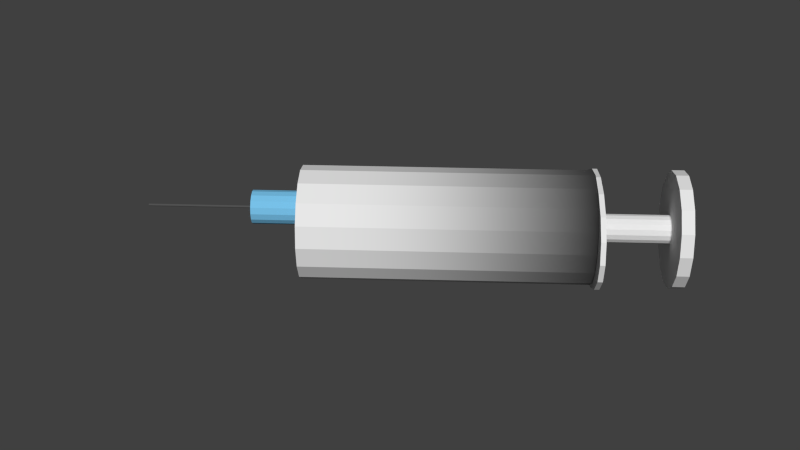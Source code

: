 # Source: Seringa_com_Remedio.blend  (saved by Blender 2.76.0; exported with 4.5.12 LTS)
import bpy
from mathutils import Matrix  # noqa: F401  (used for matrix-valued properties, if any)

bpy.ops.wm.read_factory_settings(use_empty=True)
scene = bpy.context.scene
scene.name = 'Scene'

# ---- collections
col_collection_1 = bpy.data.collections.new('Collection 1'); scene.collection.children.link(col_collection_1)

# ---- materials (node trees are filled in below, after node groups)
mat_material_008 = bpy.data.materials.new('Material.008')
mat_material_008.alpha_threshold = 0.0
mat_material_008.use_transparent_shadow = False
mat_material_008.roughness = 0.5
mat_material_009 = bpy.data.materials.new('Material.009')
mat_material_009.alpha_threshold = 0.0
mat_material_009.use_transparent_shadow = False
mat_material_009.roughness = 0.5
mat_agulha = bpy.data.materials.new('Agulha')
mat_agulha.alpha_threshold = 0.0
mat_agulha.use_transparent_shadow = False
mat_agulha.diffuse_color = (0.0, 0.0, 0.0, 1.0)
mat_agulha.roughness = 0.5
mat_material_013 = bpy.data.materials.new('Material.013')
mat_material_013.alpha_threshold = 0.0
mat_material_013.use_transparent_shadow = False
mat_material_013.diffuse_color = (0.08714, 0.08714, 0.08714, 1.0)
mat_material_013.roughness = 0.5
mat_material_013.specular_intensity = 1.0
mat_azul_da_seringa = bpy.data.materials.new('Azul da Seringa')
mat_azul_da_seringa.alpha_threshold = 0.0
mat_azul_da_seringa.use_transparent_shadow = False
mat_azul_da_seringa.diffuse_color = (0.1843, 0.5271, 0.8, 1.0)
mat_azul_da_seringa.roughness = 0.5
mat_seringa = bpy.data.materials.new('Seringa')
mat_seringa.alpha_threshold = 0.0
mat_seringa.use_transparent_shadow = False
mat_seringa.roughness = 0.5
mat_seringa.specular_intensity = 1.0
mat_remedio = bpy.data.materials.new('remedio')
mat_remedio.alpha_threshold = 0.0
mat_remedio.use_transparent_shadow = False
mat_remedio.diffuse_color = (0.7003, 0.0, 0.8, 1.0)
mat_remedio.roughness = 0.5

# ---- material node trees

# ---- world
world_world = bpy.data.worlds.new('World'); scene.world = world_world
world_world.color = (0.05088, 0.05088, 0.05088)
world_world.use_sun_shadow = False
world_world.sun_shadow_jitter_overblur = 0.0
world_world.cycles.sampling_method = 'MANUAL'
world_world.cycles.sample_map_resolution = 256

# ---- meshes
me_cylinder_002 = bpy.data.meshes.new('Cylinder.002')
me_cylinder_002.from_pydata([(0.5611, 0.02318, 3.487), (0.5825, -0.00887, 3.487), (0.5611, -0.02318, 3.487), (0.5447, -0.01639, 3.487), (0.5397, -0.00887, 3.487), (0.57, 0.02141, 5.385), (0.5611, 0.02318, 5.385), (0.5775, 0.01639, 5.385), (0.5825, 0.008869, 5.385), (0.5843, -5.134e-07, 5.385), (0.5825, -0.00887, 5.385), (0.5775, -0.01639, 5.385), (0.57, -0.02141, 5.385), (0.5611, -0.02318, 5.385), (0.5522, -0.02141, 5.385), (0.5447, -0.01639, 5.385), (0.5397, -0.00887, 5.385), (0.5379, -5.124e-07, 5.385), (0.5397, 0.008869, 5.385), (0.5447, 0.01639, 5.385), (0.5522, 0.02141, 5.385), (0.57, 0.02141, 3.487), (0.5825, 0.00887, 3.487), (0.5522, -0.02141, 3.487), (0.5447, 0.01639, 3.487), (0.5522, 0.02141, 3.487), (0.5775, 0.01639, 3.487), (0.5843, -3.271e-07, 3.487), (0.5775, -0.01639, 3.487), (0.57, -0.02141, 3.487), (0.5379, -3.26e-07, 3.487), (0.5397, 0.00887, 3.487), (0.6781, 0.2825, 2.522), (0.7773, 0.2162, 2.522), (0.8436, 0.117, 2.522), (0.8669, -2.49e-07, 2.522), (0.8436, -0.117, 2.522), (0.6781, -0.2825, 2.522), (0.4441, -0.2825, 2.522), (0.2786, -0.117, 2.522), (0.2553, -2.35e-07, 2.522), (0.2786, 0.117, 2.522), (0.4441, 0.2825, 2.522), (0.5611, 0.3058, 3.487), (0.5611, -0.3058, 3.487), (0.3449, -0.2162, 3.487), (0.2786, -0.117, 3.487), (0.2553, -3.297e-07, 3.487), (0.4441, 0.2825, 3.487), (0.5611, 0.3058, 2.522), (0.7773, -0.2162, 2.522), (0.5611, -0.3058, 2.522), (0.3449, -0.2162, 2.522), (0.3449, 0.2162, 2.522), (0.6781, 0.2825, 3.487), (0.7773, 0.2162, 3.487), (0.8436, 0.117, 3.487), (0.8669, -3.437e-07, 3.487), (0.8436, -0.117, 3.487), (0.7773, -0.2162, 3.487), (0.6781, -0.2825, 3.487), (0.4441, -0.2825, 3.487), (0.2786, 0.117, 3.487), (0.3449, 0.2162, 3.487), (0.0, 1.0, -2.522), (0.0, 1.0, 2.522), (0.3827, 0.9239, -2.522), (0.3827, 0.9239, 2.522), (0.7071, 0.7071, -2.522), (0.9239, 0.3827, -2.522), (1.0, -4.371e-08, -2.522), (1.0, -4.371e-08, 2.522), (0.9239, -0.3827, -2.522), (0.9239, -0.3827, 2.522), (0.7071, -0.7071, -2.522), (0.7071, -0.7071, 2.522), (0.3827, -0.9239, -2.522), (1.51e-07, -1.0, -2.522), (-0.3827, -0.9239, -2.522), (-0.3827, -0.9239, 2.522), (-0.7071, -0.7071, -2.522), (-0.9239, -0.3827, -2.522), (-1.0, 1.192e-08, -2.522), (-0.9239, 0.3827, -2.522), (-0.9239, 0.3827, 2.522), (-0.7071, 0.7071, -2.522), (-0.7071, 0.7071, 2.522), (-0.3827, 0.9239, -2.522), (0.1769, 0.1769, -2.522), (0.1769, -0.1769, -2.522), (9.202e-08, -0.2502, -2.522), (-0.09576, -0.2312, -2.522), (-0.2312, -0.09576, -2.522), (-0.2312, 0.09576, -2.522), (-0.09576, 0.2312, -2.522), (0.6781, 0.2825, 2.522), (0.7773, 0.2162, 2.522), (0.8436, 0.117, 2.522), (0.8669, -5.608e-09, 2.522), (0.8436, -0.117, 2.522), (0.6781, -0.2825, 2.522), (0.4441, -0.2825, 2.522), (0.2786, -0.117, 2.522), (0.2553, 1.14e-08, 2.522), (0.2786, 0.117, 2.522), (0.4441, 0.2825, 2.522), (0.5611, 0.3058, 3.487), (0.5611, -0.3058, 3.487), (0.3449, -0.2162, 3.487), (0.2786, -0.117, 3.487), (0.2553, 1.14e-08, 3.487), (0.4441, 0.2825, 3.487), (-1.309e-08, 0.9678, -2.522), (0.5172, 0.8942, -2.522), (0.9556, 0.6844, -2.522), (1.249, 0.3704, -2.522), (1.351, -4.512e-08, -2.522), (1.249, -0.3704, -2.522), (0.9556, -0.6844, -2.522), (0.5172, -0.8942, -2.522), (1.91e-07, -0.9678, -2.522), (-0.5172, -0.8942, -2.522), (-0.9556, -0.6844, -2.522), (-1.249, -0.3704, -2.522), (-1.351, 8.728e-09, -2.522), (-1.249, 0.3704, -2.522), (-0.9556, 0.6844, -2.522), (-0.5172, 0.8942, -2.522), (0.5172, 0.8942, -2.61), (0.9556, 0.6844, -2.61), (1.249, 0.3704, -2.61), (1.351, -4.512e-08, -2.61), (0.9556, -0.6844, -2.61), (0.5172, -0.8942, -2.61), (1.91e-07, -0.9678, -2.61), (-0.5172, -0.8942, -2.61), (-0.9556, -0.6844, -2.61), (-0.5172, 0.8942, -2.61), (0.5611, 0.02318, 3.487), (0.5825, -0.00887, 3.487), (0.5611, -0.02318, 3.487), (0.5447, -0.01639, 3.487), (0.5397, -0.00887, 3.487), (0.7071, 0.7071, 2.522), (0.9239, 0.3827, 2.522), (0.3827, -0.9239, 2.522), (1.51e-07, -1.0, 2.522), (-0.7071, -0.7071, 2.522), (-0.9239, -0.3827, 2.522), (-1.0, 1.192e-08, 2.522), (-0.3827, 0.9239, 2.522), (0.5611, 0.3058, 2.522), (0.7773, -0.2162, 2.522), (0.5611, -0.3058, 2.522), (0.3449, -0.2162, 2.522), (0.3449, 0.2162, 2.522), (0.6781, 0.2825, 3.487), (0.7773, 0.2162, 3.487), (0.8436, 0.117, 3.487), (0.8669, -5.608e-09, 3.487), (0.8436, -0.117, 3.487), (0.7773, -0.2162, 3.487), (0.6781, -0.2825, 3.487), (0.4441, -0.2825, 3.487), (0.2786, 0.117, 3.487), (0.3449, 0.2162, 3.487), (0.57, 0.02141, 3.487), (0.5825, 0.00887, 3.487), (0.5522, -0.02141, 3.487), (0.5447, 0.01639, 3.487), (0.5522, 0.02141, 3.487), (0.5775, 0.01639, 3.487), (0.5843, 1.236e-08, 3.487), (0.5775, -0.01639, 3.487), (0.57, -0.02141, 3.487), (0.5379, 1.365e-08, 3.487), (0.5397, 0.00887, 3.487), (5.424e-08, 0.2502, -2.522), (0.09576, 0.2312, -2.522), (0.2312, 0.09576, -2.522), (0.2502, -2.559e-09, -2.522), (0.2312, -0.09576, -2.522), (0.09576, -0.2312, -2.522), (-0.1769, -0.1769, -2.522), (-0.2502, 1.136e-08, -2.522), (-0.1769, 0.1769, -2.522), (-1.309e-08, 0.9678, -2.61), (1.249, -0.3704, -2.61), (-1.249, -0.3704, -2.61), (-1.351, 8.728e-09, -2.61), (-1.249, 0.3704, -2.61), (-0.9556, 0.6844, -2.61)], [], [(5, 6, 20, 19, 18, 17, 16, 15, 14, 13, 12, 11, 10, 9, 8, 7), (4, 3, 15, 16), (23, 2, 13, 14), (1, 27, 9, 10), (21, 0, 6, 5), (31, 30, 17, 18), (24, 31, 18, 19), (3, 23, 14, 15), (28, 1, 10, 11), (26, 21, 5, 7), (25, 24, 19, 20), (29, 28, 11, 12), (22, 26, 7, 8), (27, 22, 8, 9), (0, 25, 20, 6), (30, 4, 16, 17), (2, 29, 12, 13), (40, 39, 46, 47), (41, 40, 47, 62), (38, 51, 44, 61), (36, 35, 57, 58), (32, 49, 43, 54), (33, 32, 54, 55), (53, 41, 62, 63), (52, 38, 61, 45), (50, 36, 58, 59), (37, 50, 59, 60), (34, 33, 55, 56), (42, 53, 63, 48), (39, 52, 45, 46), (51, 37, 60, 44), (35, 34, 56, 57), (49, 42, 48, 43), (64, 65, 67, 66), (70, 71, 73, 72), (72, 73, 75, 74), (83, 84, 86, 85), (77, 78, 91, 90), (73, 71, 98, 99), (80, 78, 121, 122), (68, 66, 113, 114), (66, 64, 112, 113), (85, 83, 125, 126), (74, 72, 117, 118), (83, 82, 124, 125), (72, 70, 116, 117), (78, 77, 120, 121), (77, 76, 119, 120), (82, 81, 123, 124), (70, 69, 115, 116), (64, 87, 127, 112), (69, 68, 114, 115), (87, 85, 126, 127), (76, 74, 118, 119), (81, 80, 122, 123), (121, 120, 134, 135), (122, 121, 135, 136), (114, 113, 128, 129), (115, 114, 129, 130), (119, 118, 132, 133), (120, 119, 133, 134), (116, 115, 130, 131), (109, 108, 141, 142), (66, 67, 143, 68), (68, 143, 144, 69), (69, 144, 71, 70), (74, 75, 145, 76), (76, 145, 146, 77), (77, 146, 79, 78), (78, 79, 147, 80), (80, 147, 148, 81), (81, 148, 149, 82), (82, 149, 84, 83), (148, 147, 154, 102), (87, 150, 65, 64), (85, 86, 150, 87), (78, 80, 183, 91), (66, 68, 88, 178), (64, 66, 178, 177), (83, 85, 185, 93), (72, 74, 89, 181), (82, 83, 93, 184), (70, 72, 181, 180), (76, 77, 90, 182), (81, 82, 184, 92), (69, 70, 180, 179), (87, 64, 177, 94), (68, 69, 179, 88), (85, 87, 94, 185), (74, 76, 182, 89), (80, 81, 92, 183), (144, 143, 96, 97), (150, 86, 155, 105), (145, 75, 152, 100), (75, 73, 99, 152), (147, 79, 101, 154), (143, 67, 95, 96), (67, 65, 151, 95), (86, 84, 104, 155), (84, 149, 103, 104), (79, 146, 153, 101), (65, 150, 105, 151), (146, 145, 100, 153), (149, 148, 102, 103), (71, 144, 97, 98), (160, 159, 172, 139), (125, 124, 189, 190), (117, 116, 131, 187), (113, 112, 186, 128), (126, 125, 190, 191), (118, 117, 187, 132), (127, 126, 191, 137), (123, 122, 136, 188), (112, 127, 137, 186), (124, 123, 188, 189), (156, 106, 138, 166), (164, 110, 175, 176), (163, 107, 140, 168), (108, 163, 168, 141), (161, 160, 139, 173), (157, 156, 166, 171), (165, 164, 176, 169), (111, 165, 169, 170), (162, 161, 173, 174), (158, 157, 171, 167), (106, 111, 170, 138), (110, 109, 142, 175), (107, 162, 174, 140), (159, 158, 167, 172)])
me_cylinder_002.polygons.foreach_set('use_smooth', [True] * 129)
me_cylinder_002.polygons.foreach_set('material_index', [3, 3, 3, 3, 3, 3, 3, 3, 3, 3, 3, 3, 3, 3, 3, 3, 3, 4, 4, 4, 4, 4, 4, 4, 4, 4, 4, 4, 4, 4, 4, 4, 4, 5, 5, 5, 5, 5, 5, 5, 5, 5, 5, 5, 5, 5, 5, 5, 5, 5, 5, 5, 5, 5, 5, 5, 5, 5, 5, 5, 5, 5, 4, 5, 5, 5, 5, 5, 5, 5, 5, 5, 5, 5, 5, 5, 5, 5, 5, 5, 5, 5, 5, 5, 5, 5, 5, 5, 5, 5, 5, 5, 5, 5, 5, 5, 5, 5, 5, 5, 5, 5, 5, 5, 5, 4, 5, 5, 5, 5, 5, 5, 5, 5, 5, 4, 4, 4, 4, 4, 4, 4, 4, 4, 4, 4, 4, 4, 4])
_k = set([(0, 6), (1, 10), (2, 13), (3, 15), (4, 16), (5, 6), (5, 7), (5, 21), (6, 20), (7, 8), (7, 26), (8, 9), (8, 22), (9, 10), (9, 27), (10, 11), (11, 12), (11, 28), (12, 13), (12, 29), (13, 14), (14, 15), (14, 23), (15, 16), (16, 17), (17, 18), (17, 30), (18, 19), (18, 31), (19, 20), (19, 24), (20, 25), (32, 54), (33, 55), (34, 56), (35, 57), (36, 58), (37, 60), (38, 61), (39, 46), (40, 47), (41, 62), (42, 48), (43, 49), (44, 51), (45, 52), (50, 59), (53, 63), (64, 65), (65, 67), (65, 150), (66, 67), (66, 113), (67, 143), (68, 143), (69, 144), (70, 71), (71, 73), (71, 144), (72, 73), (73, 75), (74, 75), (75, 145), (76, 119), (76, 145), (77, 146), (78, 79), (78, 121), (79, 146), (79, 147), (80, 147), (81, 148), (82, 149), (83, 84), (84, 86), (84, 149), (85, 86), (86, 150), (87, 127), (87, 150), (112, 113), (112, 127), (112, 186), (113, 114), (113, 128), (114, 115), (114, 129), (115, 116), (115, 130), (116, 117), (116, 131), (117, 118), (117, 187), (118, 119), (118, 132), (119, 120), (119, 133), (120, 121), (120, 134), (121, 122), (121, 135), (122, 123), (122, 136), (123, 124), (123, 188), (124, 125), (124, 189), (125, 126), (125, 190), (126, 127), (126, 191), (127, 137), (143, 144), (145, 146), (147, 148), (148, 149)])
me_cylinder_002.attributes.new('sharp_edge', 'BOOLEAN', 'EDGE').data.foreach_set('value', [ (min(e.vertices), max(e.vertices)) in _k for e in me_cylinder_002.edges])
me_cylinder_002.materials.append(mat_material_008)
me_cylinder_002.materials.append(mat_material_009)
me_cylinder_002.materials.append(mat_agulha)
me_cylinder_002.materials.append(mat_material_013)
me_cylinder_002.materials.append(mat_azul_da_seringa)
me_cylinder_002.materials.append(mat_seringa)
me_cylinder_002.use_remesh_preserve_volume = False
me_cylinder_002.use_remesh_preserve_attributes = False
me_cylinder_002.use_mirror_vertex_groups = False
me_cylinder_002.update()
me_cylinder_002.normals_split_custom_set([tuple(v) for v in zip(*[iter([-1.133e-05, 0.0, 1.0, -1.133e-05, 0.0, 1.0, -1.133e-05, 0.0, 1.0, -1.133e-05, 0.0, 1.0, -1.133e-05, 0.0, 1.0, -1.133e-05, 0.0, 1.0, -1.133e-05, 0.0, 1.0, -1.133e-05, 0.0, 1.0, -1.133e-05, 0.0, 1.0, -1.133e-05, 0.0, 1.0, -1.133e-05, 0.0, 1.0, -1.133e-05, 0.0, 1.0, -1.133e-05, 0.0, 1.0, -1.133e-05, 0.0, 1.0, -1.133e-05, 0.0, 1.0, -1.133e-05, 0.0, 1.0, -0.8315, -0.5556, -8.011e-08, -0.8315, -0.5556, -8.011e-08, -0.8315, -0.5556, -8.011e-08, -0.8315, -0.5556, -8.011e-08, -0.1951, -0.9808, -1.026e-07, -0.1951, -0.9808, -1.026e-07, -0.1951, -0.9808, -1.026e-07, -0.1951, -0.9808, -1.026e-07, 0.9808, -0.1951, 1.166e-08, 0.9808, -0.1951, 1.166e-08, 0.9808, -0.1951, 1.166e-08, 0.9808, -0.1951, 1.166e-08, 0.1951, 0.9808, 1.017e-07, 0.1951, 0.9808, 1.017e-07, 0.1951, 0.9808, 1.017e-07, 0.1951, 0.9808, 1.017e-07, -0.9808, 0.1951, -1.166e-08, -0.9808, 0.1951, -1.166e-08, -0.9808, 0.1951, -1.166e-08, -0.9808, 0.1951, -1.166e-08, -0.8315, 0.5556, 2.882e-08, -0.8315, 0.5556, 2.882e-08, -0.8315, 0.5556, 2.882e-08, -0.8315, 0.5556, 2.882e-08, -0.5556, -0.8315, -9.919e-08, -0.5556, -0.8315, -9.919e-08, -0.5556, -0.8315, -9.919e-08, -0.5556, -0.8315, -9.919e-08, 0.8315, -0.5556, -2.84e-08, 0.8315, -0.5556, -2.84e-08, 0.8315, -0.5556, -2.84e-08, 0.8315, -0.5556, -2.84e-08, 0.5556, 0.8315, 1e-07, 0.5556, 0.8315, 1e-07, 0.5556, 0.8315, 1e-07, 0.5556, 0.8315, 1e-07, -0.5556, 0.8315, 6.443e-08, -0.5556, 0.8315, 6.443e-08, -0.5556, 0.8315, 6.443e-08, -0.5556, 0.8315, 6.443e-08, 0.5556, -0.8315, -6.358e-08, 0.5556, -0.8315, -6.358e-08, 0.5556, -0.8315, -6.358e-08, 0.5556, -0.8315, -6.358e-08, 0.8315, 0.5556, 8.011e-08, 0.8315, 0.5556, 8.011e-08, 0.8315, 0.5556, 8.011e-08, 0.8315, 0.5556, 8.011e-08, 0.9808, 0.1951, 4.991e-08, 0.9808, 0.1951, 4.991e-08, 0.9808, 0.1951, 4.991e-08, 0.9808, 0.1951, 4.991e-08, -0.1951, 0.9808, 9.071e-08, -0.1951, 0.9808, 9.071e-08, -0.1951, 0.9808, 9.071e-08, -0.1951, 0.9808, 9.071e-08, -0.9808, -0.1951, -4.991e-08, -0.9808, -0.1951, -4.991e-08, -0.9808, -0.1951, -4.991e-08, -0.9808, -0.1951, -4.991e-08, 0.1951, -0.9808, -8.986e-08, 0.1951, -0.9808, -8.986e-08, 0.1951, -0.9808, -8.986e-08, 0.1951, -0.9808, -8.986e-08, -0.9808, -0.1951, -1.922e-08, -0.9808, -0.1951, -1.922e-08, -0.9808, -0.1951, -1.922e-08, -0.9808, -0.1951, -1.922e-08, -0.9808, 0.1951, 1.821e-08, -0.9808, 0.1951, 1.821e-08, -0.9808, 0.1951, 1.821e-08, -0.9808, 0.1951, 1.821e-08, -0.1951, -0.9808, -9.711e-08, -0.1951, -0.9808, -9.711e-08, -0.1951, -0.9808, -9.711e-08, -0.1951, -0.9808, -9.711e-08, 0.9808, -0.1951, -2.023e-08, 0.9808, -0.1951, -2.023e-08, 0.9808, -0.1951, -2.023e-08, 0.9808, -0.1951, -2.023e-08, 0.1951, 0.9808, 9.711e-08, 0.1951, 0.9808, 9.711e-08, 0.1951, 0.9808, 9.711e-08, 0.1951, 0.9808, 9.711e-08, 0.5556, 0.8315, 8.092e-08, 0.5556, 0.8315, 8.092e-08, 0.5556, 0.8315, 8.092e-08, 0.5556, 0.8315, 8.092e-08, -0.8315, 0.5556, 4.855e-08, -0.8315, 0.5556, 4.855e-08, -0.8315, 0.5556, 4.855e-08, -0.8315, 0.5556, 4.855e-08, -0.5556, -0.8315, -8.092e-08, -0.5556, -0.8315, -8.092e-08, -0.5556, -0.8315, -8.092e-08, -0.5556, -0.8315, -8.092e-08, 0.8315, -0.5556, -6.474e-08, 0.8315, -0.5556, -6.474e-08, 0.8315, -0.5556, -6.474e-08, 0.8315, -0.5556, -6.474e-08, 0.5556, -0.8315, -8.092e-08, 0.5556, -0.8315, -8.092e-08, 0.5556, -0.8315, -8.092e-08, 0.5556, -0.8315, -8.092e-08, 0.8315, 0.5556, 4.855e-08, 0.8315, 0.5556, 4.855e-08, 0.8315, 0.5556, 4.855e-08, 0.8315, 0.5556, 4.855e-08, -0.5556, 0.8315, 6.474e-08, -0.5556, 0.8315, 6.474e-08, -0.5556, 0.8315, 6.474e-08, -0.5556, 0.8315, 6.474e-08, -0.8315, -0.5556, -5.665e-08, -0.8315, -0.5556, -5.665e-08, -0.8315, -0.5556, -5.665e-08, -0.8315, -0.5556, -5.665e-08, 0.1951, -0.9808, -6.474e-08, 0.1951, -0.9808, -6.474e-08, 0.1951, -0.9808, -6.474e-08, 0.1951, -0.9808, -6.474e-08, 0.9808, 0.1951, 1.922e-08, 0.9808, 0.1951, 1.922e-08, 0.9808, 0.1951, 1.922e-08, 0.9808, 0.1951, 1.922e-08, -0.1951, 0.9808, 9.711e-08, -0.1951, 0.9808, 9.711e-08, -0.1951, 0.9808, 9.711e-08, -0.1951, 0.9808, 9.711e-08, 0.1951, 0.9808, 0.0, 0.1951, 0.9808, 0.0, 0.1951, 0.9808, 0.0, 0.1951, 0.9808, 0.0, 0.9808, -0.1951, 0.0, 0.9808, -0.1951, 0.0, 0.9808, -0.1951, 0.0, 0.9808, -0.1951, 0.0, 0.8315, -0.5556, 0.0, 0.8315, -0.5556, 0.0, 0.8315, -0.5556, 0.0, 0.8315, -0.5556, 0.0, -0.8315, 0.5556, 0.0, -0.8315, 0.5556, 0.0, -0.8315, 0.5556, 0.0, -0.8315, 0.5556, 0.0, 9.346e-08, 0.0, -1.0, 2.077e-07, 0.0, -1.0, 2.077e-07, 0.0, -1.0, 9.346e-08, 0.0, -1.0, -6.082e-07, 0.0, 1.0, 4.481e-07, 0.0, 1.0, 4.481e-07, 0.0, 1.0, -8.087e-07, 0.0, 1.0, -1.446e-06, 0.0, -1.0, -1.932e-06, 0.0, -1.0, -1.932e-06, 0.0, -1.0, -2.479e-07, 0.0, -1.0, 0.0, 0.0, -1.0, 0.0, 0.0, -1.0, 0.0, 0.0, -1.0, 0.0, 0.0, -1.0, -1.677e-06, 0.0, 1.0, -8.387e-07, 0.0, 1.0, -8.387e-07, 0.0, 1.0, -1.677e-06, 0.0, 1.0, -1.273e-06, 0.0, -1.0, 4.259e-07, 0.0, -1.0, 2.013e-07, 0.0, -1.0, 3.492e-07, 0.0, -1.0, 0.0, 0.0, -1.0, 1.778e-07, 0.0, -1.0, 3.321e-07, 0.0, -1.0, 0.0, 0.0, -1.0, 4.259e-07, 0.0, -1.0, 0.0, 0.0, -1.0, 0.0, 0.0, -1.0, 2.013e-07, 0.0, -1.0, 1.778e-07, 0.0, -1.0, 0.0, 0.0, -1.0, 0.0, 0.0, -1.0, 3.321e-07, 0.0, -1.0, -1.677e-06, 0.0, 1.0, -8.387e-07, 0.0, 1.0, -8.387e-07, 0.0, 1.0, -1.677e-06, 0.0, 1.0, -8.387e-07, 0.0, 1.0, 0.0, 0.0, 1.0, 0.0, 0.0, 1.0, -8.387e-07, 0.0, 1.0, 0.0, 0.0, -1.0, 0.0, 0.0, -1.0, 0.0, 0.0, -1.0, 0.0, 0.0, -1.0, 0.0, 0.0, -1.0, -1.778e-07, 0.0, -1.0, -3.321e-07, 0.0, -1.0, 0.0, 0.0, -1.0, -8.387e-07, 0.0, 1.0, 0.0, 0.0, 1.0, 0.0, 0.0, 1.0, -8.387e-07, 0.0, 1.0, -1.778e-07, 0.0, -1.0, 0.0, 0.0, -1.0, 0.0, 0.0, -1.0, -3.321e-07, 0.0, -1.0, -1.932e-06, 0.0, -1.0, -1.273e-06, 0.0, -1.0, 3.492e-07, 0.0, -1.0, -1.932e-06, 0.0, -1.0, 0.0, 0.0, -1.0, 0.0, 0.0, -1.0, 0.0, 0.0, -1.0, 0.0, 0.0, -1.0, 0.0, 0.0, -1.0, -1.446e-06, 0.0, -1.0, -2.479e-07, 0.0, -1.0, 0.0, 0.0, -1.0, 0.141, 0.99, 0.0, 0.141, 0.99, 0.0, 0.141, 0.99, 0.0, 0.141, 0.99, 0.0, 0.4316, 0.902, 0.0, 0.4316, 0.902, 0.0, 0.4316, 0.902, 0.0, 0.4316, 0.902, 0.0, -0.4316, -0.902, 0.0, -0.4316, -0.902, 0.0, -0.4316, -0.902, 0.0, -0.4316, -0.902, 0.0, -0.7312, -0.6822, 0.0, -0.7312, -0.6822, 0.0, -0.7312, -0.6822, 0.0, -0.7312, -0.6822, 0.0, -0.4316, 0.902, 0.0, -0.4316, 0.902, 0.0, -0.4316, 0.902, 0.0, -0.4316, 0.902, 0.0, -0.141, 0.99, 0.0, -0.141, 0.99, 0.0, -0.141, 0.99, 0.0, -0.141, 0.99, 0.0, -0.9635, -0.2676, 0.0, -0.9635, -0.2676, 0.0, -0.9635, -0.2676, 0.0, -0.9635, -0.2676, 0.0, 3.769e-06, 9.685e-07, 1.0, 9.947e-07, 1.79e-06, 1.0, 9.947e-07, 1.79e-06, 1.0, 3.769e-06, 9.685e-07, 1.0, 0.5556, 0.8315, 0.0, 0.5556, 0.8315, 0.0, 0.5556, 0.8315, 0.0, 0.5556, 0.8315, 0.0, 0.8315, 0.5556, 0.0, 0.8315, 0.5556, 0.0, 0.8315, 0.5556, 0.0, 0.8315, 0.5556, 0.0, 0.9808, 0.1951, 0.0, 0.9808, 0.1951, 0.0, 0.9808, 0.1951, 0.0, 0.9808, 0.1951, 0.0, 0.5556, -0.8315, 0.0, 0.5556, -0.8315, 0.0, 0.5556, -0.8315, 0.0, 0.5556, -0.8315, 0.0, 0.1951, -0.9808, 0.0, 0.1951, -0.9808, 0.0, 0.1951, -0.9808, 0.0, 0.1951, -0.9808, 0.0, -0.1951, -0.9808, 0.0, -0.1951, -0.9808, 0.0, -0.1951, -0.9808, 0.0, -0.1951, -0.9808, 0.0, -0.5556, -0.8315, 0.0, -0.5556, -0.8315, 0.0, -0.5556, -0.8315, 0.0, -0.5556, -0.8315, 0.0, -0.8315, -0.5556, 0.0, -0.8315, -0.5556, 0.0, -0.8315, -0.5556, 0.0, -0.8315, -0.5556, 0.0, -0.9808, -0.1951, 0.0, -0.9808, -0.1951, 0.0, -0.9808, -0.1951, 0.0, -0.9808, -0.1951, 0.0, -0.9808, 0.1951, 0.0, -0.9808, 0.1951, 0.0, -0.9808, 0.1951, 0.0, -0.9808, 0.1951, 0.0, -1.425e-07, 0.0, 1.0, -8.386e-08, 0.0, 1.0, -1.127e-08, 0.0, 1.0, -1.549e-07, 0.0, 1.0, -0.1951, 0.9808, 0.0, -0.1951, 0.9808, 0.0, -0.1951, 0.9808, 0.0, -0.1951, 0.9808, 0.0, -0.5556, 0.8315, 0.0, -0.5556, 0.8315, 0.0, -0.5556, 0.8315, 0.0, -0.5556, 0.8315, 0.0, 2.077e-07, 0.0, -1.0, 3.102e-14, 0.0, -1.0, 8.042e-15, 0.0, -1.0, 2.077e-07, 0.0, -1.0, 2.077e-07, 0.0, -1.0, 1.246e-07, 0.0, -1.0, 1.246e-07, 0.0, -1.0, 2.077e-07, 0.0, -1.0, 8.308e-08, 0.0, -1.0, 2.077e-07, 0.0, -1.0, 2.077e-07, 0.0, -1.0, 8.308e-08, 0.0, -1.0, -4.154e-08, 0.0, -1.0, -4.154e-08, 0.0, -1.0, -4.154e-08, 0.0, -1.0, -4.154e-08, 0.0, -1.0, -5.17e-15, 0.0, -1.0, -1.246e-07, 0.0, -1.0, -1.246e-07, 0.0, -1.0, 0.0, 0.0, -1.0, 0.0, 0.0, -1.0, -4.154e-08, 0.0, -1.0, -4.154e-08, 0.0, -1.0, 0.0, 0.0, -1.0, 4.154e-08, 0.0, -1.0, -5.17e-15, 0.0, -1.0, 0.0, 0.0, -1.0, 4.154e-08, 0.0, -1.0, -1.142e-07, 0.0, -1.0, 9.346e-08, 0.0, -1.0, 9.346e-08, 0.0, -1.0, -1.142e-07, 0.0, -1.0, -1.662e-07, 0.0, -1.0, 0.0, 0.0, -1.0, 0.0, 0.0, -1.0, -1.662e-07, 0.0, -1.0, 1.246e-07, 0.0, -1.0, 4.154e-08, 0.0, -1.0, 4.154e-08, 0.0, -1.0, 1.246e-07, 0.0, -1.0, -4.154e-08, 0.0, -1.0, 8.308e-08, 0.0, -1.0, 8.308e-08, 0.0, -1.0, -4.154e-08, 0.0, -1.0, 1.246e-07, 0.0, -1.0, 1.246e-07, 0.0, -1.0, 1.246e-07, 0.0, -1.0, 1.246e-07, 0.0, -1.0, -4.154e-08, 0.0, -1.0, -4.154e-08, 0.0, -1.0, -4.154e-08, 0.0, -1.0, -4.154e-08, 0.0, -1.0, -1.246e-07, 0.0, -1.0, -1.142e-07, 0.0, -1.0, -1.142e-07, 0.0, -1.0, -1.246e-07, 0.0, -1.0, 3.102e-14, 0.0, -1.0, -1.662e-07, 0.0, -1.0, -1.662e-07, 0.0, -1.0, 8.042e-15, 0.0, -1.0, -5.778e-07, 0.0, 1.0, -1.106e-06, 0.0, 1.0, -1.096e-06, 0.0, 1.0, 1.072e-06, 0.0, 1.0, -6.41e-08, 0.0, 1.0, -1.938e-07, 0.0, 1.0, -1.877e-07, 0.0, 1.0, 5.718e-08, 0.0, 1.0, -3.573e-08, 0.0, 1.0, -7.522e-07, 0.0, 1.0, -6.044e-07, 0.0, 1.0, -5.4e-07, 0.0, 1.0, -7.522e-07, 0.0, 1.0, -6.082e-07, 0.0, 1.0, -8.087e-07, 0.0, 1.0, -6.044e-07, 0.0, 1.0, -8.386e-08, 0.0, 1.0, 2.771e-07, 0.0, 1.0, 4.485e-07, 0.0, 1.0, -1.127e-08, 0.0, 1.0, -1.106e-06, 0.0, 1.0, -9.915e-08, 0.0, 1.0, -7.724e-07, 0.0, 1.0, -1.096e-06, 0.0, 1.0, -9.915e-08, 0.0, 1.0, 1.771e-07, 0.0, 1.0, 1.632e-07, 0.0, 1.0, -7.724e-07, 0.0, 1.0, -1.938e-07, 0.0, 1.0, -3.539e-08, 0.0, 1.0, -6.927e-08, 0.0, 1.0, -1.877e-07, 0.0, 1.0, -3.539e-08, 0.0, 1.0, -5.17e-15, 0.0, 1.0, 0.0, 0.0, 1.0, -6.927e-08, 0.0, 1.0, 2.771e-07, 0.0, 1.0, 5.089e-07, 0.0, 1.0, 2.999e-07, 0.0, 1.0, 4.485e-07, 0.0, 1.0, 1.771e-07, 0.0, 1.0, -6.41e-08, 0.0, 1.0, 5.718e-08, 0.0, 1.0, 1.632e-07, 0.0, 1.0, 5.089e-07, 0.0, 1.0, -3.573e-08, 0.0, 1.0, -5.4e-07, 0.0, 1.0, 2.999e-07, 0.0, 1.0, -5.17e-15, 0.0, 1.0, -1.425e-07, 0.0, 1.0, -1.549e-07, 0.0, 1.0, 0.0, 0.0, 1.0, 4.481e-07, 0.0, 1.0, -5.778e-07, 0.0, 1.0, 1.072e-06, 0.0, 1.0, 4.481e-07, 0.0, 1.0, -3.089e-06, 9.685e-07, 1.0, -3.246e-06, 6.204e-14, 1.0, -3.246e-06, 4.825e-14, 1.0, -3.089e-06, 9.685e-07, 1.0, 0.9635, -0.2676, 0.0, 0.9635, -0.2676, 0.0, 0.9635, -0.2676, 0.0, 0.9635, -0.2676, 0.0, -0.9635, 0.2676, 0.0, -0.9635, 0.2676, 0.0, -0.9635, 0.2676, 0.0, -0.9635, 0.2676, 0.0, -0.141, -0.99, 0.0, -0.141, -0.99, 0.0, -0.141, -0.99, 0.0, -0.141, -0.99, 0.0, 0.7312, -0.6822, 0.0, 0.7312, -0.6822, 0.0, 0.7312, -0.6822, 0.0, 0.7312, -0.6822, 0.0, -0.7312, 0.6822, 0.0, -0.7312, 0.6822, 0.0, -0.7312, 0.6822, 0.0, -0.7312, 0.6822, 0.0, 0.4316, -0.902, 0.0, 0.4316, -0.902, 0.0, 0.4316, -0.902, 0.0, 0.4316, -0.902, 0.0, 0.7312, 0.6822, 0.0, 0.7312, 0.6822, 0.0, 0.7312, 0.6822, 0.0, 0.7312, 0.6822, 0.0, 0.141, -0.99, 0.0, 0.141, -0.99, 0.0, 0.141, -0.99, 0.0, 0.141, -0.99, 0.0, 0.9635, 0.2676, 0.0, 0.9635, 0.2676, 0.0, 0.9635, 0.2676, 0.0, 0.9635, 0.2676, 0.0, -9.554e-07, -2.338e-06, 1.0, -2.618e-06, -2.531e-06, 1.0, -2.618e-06, -2.531e-06, 1.0, -9.554e-07, -2.338e-06, 1.0, 3.351e-06, -9.685e-07, 1.0, 4.345e-06, 0.0, 1.0, 4.345e-06, -1.608e-14, 1.0, 3.351e-06, -9.685e-07, 1.0, 1.322e-06, 2.338e-06, 1.0, 2.408e-06, 2.531e-06, 1.0, 2.408e-06, 2.531e-06, 1.0, 1.322e-06, 2.338e-06, 1.0, 9.947e-07, 1.79e-06, 1.0, 1.322e-06, 2.338e-06, 1.0, 1.322e-06, 2.338e-06, 1.0, 9.947e-07, 1.79e-06, 1.0, -9.947e-07, 1.79e-06, 1.0, -3.089e-06, 9.685e-07, 1.0, -3.089e-06, 9.685e-07, 1.0, -9.947e-07, 1.79e-06, 1.0, -9.947e-07, -1.79e-06, 1.0, -9.554e-07, -2.338e-06, 1.0, -9.554e-07, -2.338e-06, 1.0, -9.947e-07, -1.79e-06, 1.0, 2.304e-06, -1.79e-06, 1.0, 3.351e-06, -9.685e-07, 1.0, 3.351e-06, -9.685e-07, 1.0, 2.304e-06, -1.79e-06, 1.0, -3.534e-07, -2.338e-06, 1.0, 2.304e-06, -1.79e-06, 1.0, 2.304e-06, -1.79e-06, 1.0, -3.534e-07, -2.338e-06, 1.0, 1.086e-06, 2.338e-06, 1.0, -9.947e-07, 1.79e-06, 1.0, -9.947e-07, 1.79e-06, 1.0, 1.086e-06, 2.338e-06, 1.0, -2.932e-06, -9.685e-07, 1.0, -9.947e-07, -1.79e-06, 1.0, -9.947e-07, -1.79e-06, 1.0, -2.932e-06, -9.685e-07, 1.0, -2.618e-06, -2.531e-06, 1.0, -3.534e-07, -2.338e-06, 1.0, -3.534e-07, -2.338e-06, 1.0, -2.618e-06, -2.531e-06, 1.0, 4.345e-06, 0.0, 1.0, 3.769e-06, 9.685e-07, 1.0, 3.769e-06, 9.685e-07, 1.0, 4.345e-06, -1.608e-14, 1.0, 2.408e-06, 2.531e-06, 1.0, 1.086e-06, 2.338e-06, 1.0, 1.086e-06, 2.338e-06, 1.0, 2.408e-06, 2.531e-06, 1.0, -3.246e-06, 6.204e-14, 1.0, -2.932e-06, -9.685e-07, 1.0, -2.932e-06, -9.685e-07, 1.0, -3.246e-06, 4.825e-14, 1.0])] * 3)])
me_cylinder_003 = bpy.data.meshes.new('Cylinder.003')
me_cylinder_003.from_pydata([(3.494e-08, 0.2502, 2.142), (0.09576, 0.2312, 2.142), (0.1769, 0.1769, 2.142), (0.2312, 0.09576, 2.142), (0.2502, -2.117e-07, 2.142), (0.2312, -0.09576, 2.142), (0.1769, -0.1769, 2.142), (0.09576, -0.2312, 2.142), (7.94e-08, -0.2502, 2.142), (-0.09576, -0.2312, 2.142), (-0.1769, -0.1769, 2.142), (-0.2312, -0.09576, 2.142), (-0.2502, -2.002e-07, 2.142), (-0.2312, 0.09576, 2.142), (-0.1769, 0.1769, 2.142), (-0.09576, 0.2312, 2.142), (-2.851e-08, 0.956, 2.142), (0.3658, 0.8832, 2.142), (0.676, 0.676, 2.142), (0.8832, 0.3658, 2.142), (0.956, -2.473e-07, 2.142), (0.8832, -0.3658, 2.142), (0.676, -0.676, 2.142), (0.3658, -0.8832, 2.142), (1.413e-07, -0.956, 2.142), (-0.3658, -0.8832, 2.142), (-0.676, -0.676, 2.142), (-0.8832, -0.3658, 2.142), (-0.956, -2.033e-07, 2.142), (-0.8832, 0.3658, 2.142), (-0.676, 0.676, 2.142), (-0.3658, 0.8832, 2.142), (-3.076e-08, 0.956, 2.444), (0.3658, 0.8832, 2.444), (0.676, 0.676, 2.444), (0.8832, 0.3658, 2.444), (0.956, -2.769e-07, 2.444), (0.8832, -0.3658, 2.444), (0.676, -0.676, 2.444), (0.3658, -0.8832, 2.444), (1.391e-07, -0.956, 2.444), (-0.3658, -0.8832, 2.444), (-0.676, -0.676, 2.444), (-0.8832, -0.3658, 2.444), (-0.956, -2.33e-07, 2.444), (-0.8832, 0.3658, 2.444), (-0.676, 0.676, 2.444), (-0.3658, 0.8832, 2.444), (0.1769, 0.1769, -2.522), (0.1769, -0.1769, -2.522), (1.142e-07, -0.2502, -2.522), (-0.09576, -0.2312, -2.522), (-0.2312, -0.09576, -2.522), (-0.2312, 0.09576, -2.522), (-0.09576, 0.2312, -2.522), (7.285e-08, 0.2502, -2.947), (0.09576, 0.2312, -2.947), (0.1769, 0.1769, -2.947), (0.2312, 0.09576, -2.947), (0.2502, 2.879e-07, -2.947), (0.2312, -0.09576, -2.947), (0.1769, -0.1769, -2.947), (0.09576, -0.2312, -2.947), (1.173e-07, -0.2502, -2.947), (-0.09576, -0.2312, -2.947), (-0.1769, -0.1769, -2.947), (-0.2312, -0.09576, -2.947), (-0.2502, 2.994e-07, -2.947), (-0.2312, 0.09576, -2.947), (-0.1769, 0.1769, -2.947), (-0.09576, 0.2312, -2.947), (2.317e-09, 1.029, -2.947), (0.3936, 0.9503, -2.947), (0.7274, 0.7274, -2.947), (0.9503, 0.3936, -2.947), (1.029, 2.49e-07, -2.947), (0.9503, -0.3936, -2.947), (0.7274, -0.7274, -2.947), (0.3936, -0.9503, -2.947), (1.851e-07, -1.029, -2.947), (-0.3936, -0.9503, -2.947), (-0.7274, -0.7274, -2.947), (-0.9503, -0.3936, -2.947), (-1.029, 2.962e-07, -2.947), (-0.9503, 0.3936, -2.947), (-0.7274, 0.7274, -2.947), (-0.3936, 0.9503, -2.947), (3.94e-09, 1.029, -3.165), (0.3936, 0.9503, -3.165), (0.7274, 0.7274, -3.165), (0.9503, 0.3936, -3.165), (1.029, 2.704e-07, -3.165), (0.9503, -0.3936, -3.165), (0.7274, -0.7274, -3.165), (0.3936, -0.9503, -3.165), (1.867e-07, -1.029, -3.165), (-0.3936, -0.9503, -3.165), (-0.7274, -0.7274, -3.165), (-0.9503, -0.3936, -3.165), (-1.029, 3.176e-07, -3.165), (-0.9503, 0.3936, -3.165), (-0.7274, 0.7274, -3.165), (-0.3936, 0.9503, -3.165), (6.969e-08, 0.2502, -2.522), (0.09576, 0.2312, -2.522), (0.2312, 0.09576, -2.522), (0.2502, 2.463e-07, -2.522), (0.2312, -0.09576, -2.522), (0.09576, -0.2312, -2.522), (-0.1769, -0.1769, -2.522), (-0.2502, 2.578e-07, -2.522), (-0.1769, 0.1769, -2.522), (3.494e-08, 0.2502, 2.142), (0.09576, 0.2312, 2.142), (0.1769, 0.1769, 2.142), (0.2312, 0.09576, 2.142), (0.2502, -2.117e-07, 2.142), (0.2312, -0.09576, 2.142), (0.1769, -0.1769, 2.142), (0.09576, -0.2312, 2.142), (7.94e-08, -0.2502, 2.142), (-0.09576, -0.2312, 2.142), (-0.1769, -0.1769, 2.142), (-0.2312, -0.09576, 2.142), (-0.2502, -2.002e-07, 2.142), (-0.2312, 0.09576, 2.142), (-0.1769, 0.1769, 2.142), (-0.09576, 0.2312, 2.142)], [], [(2, 1, 17, 18), (14, 13, 29, 30), (10, 9, 25, 26), (6, 5, 21, 22), (7, 6, 22, 23), (3, 2, 18, 19), (15, 14, 30, 31), (11, 10, 26, 27), (12, 11, 27, 28), (8, 7, 23, 24), (4, 3, 19, 20), (0, 15, 31, 16), (13, 12, 28, 29), (9, 8, 24, 25), (4, 5, 21, 20), (1, 0, 16, 17), (26, 25, 41, 42), (22, 21, 37, 38), (18, 17, 33, 34), (30, 29, 45, 46), (31, 30, 46, 47), (27, 26, 42, 43), (23, 22, 38, 39), (19, 18, 34, 35), (16, 31, 47, 32), (28, 27, 43, 44), (24, 23, 39, 40), (20, 19, 35, 36), (20, 21, 37, 36), (17, 16, 32, 33), (29, 28, 44, 45), (25, 24, 40, 41), (67, 68, 84, 83), (50, 51, 64, 63), (71, 72, 88, 87), (63, 64, 80, 79), (59, 60, 76, 75), (55, 56, 72, 71), (68, 69, 85, 84), (64, 65, 81, 80), (60, 61, 77, 76), (56, 57, 73, 72), (57, 58, 74, 73), (69, 70, 86, 85), (65, 66, 82, 81), (61, 62, 78, 77), (62, 63, 79, 78), (58, 59, 75, 74), (70, 55, 71, 86), (66, 67, 83, 82), (87, 88, 89, 90, 91, 92, 93, 94, 95, 96, 97, 98, 99, 100, 101, 102), (83, 84, 100, 99), (79, 80, 96, 95), (75, 76, 92, 91), (76, 77, 93, 92), (72, 73, 89, 88), (84, 85, 101, 100), (80, 81, 97, 96), (81, 82, 98, 97), (77, 78, 94, 93), (73, 74, 90, 89), (85, 86, 102, 101), (86, 71, 87, 102), (82, 83, 99, 98), (78, 79, 95, 94), (74, 75, 91, 90), (106, 105, 115, 116), (104, 103, 112, 113), (106, 107, 117, 116), (106, 107, 60, 59), (103, 104, 56, 55), (110, 53, 68, 67), (51, 109, 65, 64), (107, 49, 61, 60), (104, 48, 57, 56), (53, 111, 69, 68), (111, 54, 70, 69), (109, 52, 66, 65), (49, 108, 62, 61), (48, 105, 58, 57), (54, 103, 55, 70), (52, 110, 67, 66), (108, 50, 63, 62), (105, 106, 59, 58), (49, 107, 117, 118), (48, 104, 113, 114), (111, 53, 125, 126), (109, 51, 121, 122), (52, 109, 122, 123), (108, 49, 118, 119), (105, 48, 114, 115), (54, 111, 126, 127), (103, 54, 127, 112), (110, 52, 123, 124), (50, 108, 119, 120), (53, 110, 124, 125), (51, 50, 120, 121)])
me_cylinder_003.polygons.foreach_set('use_smooth', [True] * 97)
me_cylinder_003.polygons.foreach_set('material_index', [2, 2, 2, 2, 2, 2, 2, 2, 2, 2, 2, 2, 2, 2, 2, 2, 2, 2, 2, 2, 2, 2, 2, 2, 2, 2, 2, 2, 2, 2, 2, 2, 1, 1, 1, 1, 1, 1, 1, 1, 1, 1, 1, 1, 1, 1, 1, 1, 1, 1, 1, 1, 1, 1, 1, 1, 1, 1, 1, 1, 1, 1, 1, 1, 1, 1, 1, 1, 1, 1, 1, 1, 1, 1, 1, 1, 1, 1, 1, 1, 1, 1, 1, 1, 1, 1, 1, 1, 1, 1, 1, 1, 1, 1, 1, 1, 1])
_k = set([(16, 17), (16, 31), (16, 32), (17, 18), (17, 33), (18, 19), (18, 34), (19, 20), (19, 35), (20, 21), (21, 22), (22, 23), (22, 38), (23, 24), (23, 39), (24, 25), (24, 40), (25, 26), (25, 41), (26, 27), (26, 42), (27, 28), (27, 43), (28, 29), (28, 44), (29, 30), (29, 45), (30, 31), (30, 46), (31, 47), (48, 57), (48, 114), (49, 61), (49, 118), (50, 63), (50, 120), (51, 64), (51, 121), (52, 66), (52, 123), (53, 68), (53, 125), (54, 70), (54, 127), (55, 56), (55, 70), (55, 103), (56, 57), (56, 104), (57, 58), (58, 59), (58, 105), (59, 60), (59, 106), (60, 61), (60, 107), (61, 62), (62, 63), (62, 108), (63, 64), (64, 65), (65, 66), (65, 109), (66, 67), (67, 68), (67, 110), (68, 69), (69, 70), (69, 111), (71, 72), (71, 86), (71, 87), (72, 73), (72, 88), (73, 74), (73, 89), (74, 75), (74, 90), (75, 76), (75, 91), (76, 77), (76, 92), (77, 78), (77, 93), (78, 79), (78, 94), (79, 80), (79, 95), (80, 81), (80, 96), (81, 82), (81, 97), (82, 83), (82, 98), (83, 84), (83, 99), (84, 85), (84, 100), (85, 86), (85, 101), (86, 102), (87, 88), (87, 102), (88, 89), (89, 90), (90, 91), (91, 92), (92, 93), (93, 94), (94, 95), (95, 96), (96, 97), (97, 98), (98, 99), (99, 100), (100, 101), (101, 102), (103, 112), (104, 113), (105, 115), (108, 119), (109, 122), (110, 124), (111, 126)])
me_cylinder_003.attributes.new('sharp_edge', 'BOOLEAN', 'EDGE').data.foreach_set('value', [ (min(e.vertices), max(e.vertices)) in _k for e in me_cylinder_003.edges])
me_cylinder_003.materials.append(mat_material_008)
me_cylinder_003.materials.append(mat_material_009)
me_cylinder_003.materials.append(mat_agulha)
me_cylinder_003.materials.append(mat_material_013)
me_cylinder_003.materials.append(mat_azul_da_seringa)
me_cylinder_003.materials.append(mat_seringa)
me_cylinder_003.use_remesh_preserve_volume = False
me_cylinder_003.use_remesh_preserve_attributes = False
me_cylinder_003.use_mirror_vertex_groups = False
me_cylinder_003.update()
me_cylinder_003.normals_split_custom_set([tuple(v) for v in zip(*[iter([7.318e-07, 7.166e-07, -1.0, 4.117e-07, 9.363e-07, -1.0, 4.117e-07, 9.363e-07, -1.0, 7.318e-07, 7.166e-07, -1.0, -8.233e-07, 7.166e-07, -1.0, -9.148e-07, 3.878e-07, -1.0, -9.148e-07, 3.878e-07, -1.0, -8.233e-07, 7.166e-07, -1.0, -9.148e-07, -7.166e-07, -1.0, -5.489e-07, -9.363e-07, -1.0, -5.489e-07, -9.363e-07, -1.0, -9.148e-07, -7.166e-07, -1.0, 2.744e-07, -7.166e-07, -1.0, 3.659e-07, -5.741e-07, -1.0, 3.659e-07, -5.741e-07, -1.0, 2.744e-07, -7.166e-07, -1.0, 5.946e-07, -9.363e-07, -1.0, 2.744e-07, -7.166e-07, -1.0, 2.744e-07, -7.166e-07, -1.0, 5.946e-07, -9.363e-07, -1.0, 7.318e-07, 3.878e-07, -1.0, 7.318e-07, 7.166e-07, -1.0, 7.318e-07, 7.166e-07, -1.0, 7.318e-07, 3.878e-07, -1.0, -4.574e-08, 9.363e-07, -1.0, -8.233e-07, 7.166e-07, -1.0, -8.233e-07, 7.166e-07, -1.0, -4.574e-08, 9.363e-07, -1.0, -7.318e-07, -3.878e-07, -1.0, -9.148e-07, -7.166e-07, -1.0, -9.148e-07, -7.166e-07, -1.0, -7.318e-07, -3.878e-07, -1.0, -9.148e-07, -8.042e-15, -1.0, -7.318e-07, -3.878e-07, -1.0, -7.318e-07, -3.878e-07, -1.0, -9.148e-07, 0.0, -1.0, 5.031e-07, -1.013e-06, -1.0, 5.946e-07, -9.363e-07, -1.0, 5.946e-07, -9.363e-07, -1.0, 5.031e-07, -1.013e-06, -1.0, 7.318e-07, 2.016e-07, -1.0, 7.318e-07, 3.878e-07, -1.0, 7.318e-07, 3.878e-07, -1.0, 7.318e-07, 2.016e-07, -1.0, 4.574e-07, 1.013e-06, -1.0, -4.574e-08, 9.363e-07, -1.0, -4.574e-08, 9.363e-07, -1.0, 4.574e-07, 1.013e-06, -1.0, -9.148e-07, 3.878e-07, -1.0, -9.148e-07, -8.042e-15, -1.0, -9.148e-07, 0.0, -1.0, -9.148e-07, 3.878e-07, -1.0, -5.489e-07, -9.363e-07, -1.0, 5.031e-07, -1.013e-06, -1.0, 5.031e-07, -1.013e-06, -1.0, -5.489e-07, -9.363e-07, -1.0, -7.318e-07, 2.016e-07, 1.0, -7.318e-07, 2.016e-07, 1.0, -7.318e-07, 2.016e-07, 1.0, -7.318e-07, 2.016e-07, 1.0, 4.117e-07, 9.363e-07, -1.0, 4.574e-07, 1.013e-06, -1.0, 4.574e-07, 1.013e-06, -1.0, 4.117e-07, 9.363e-07, -1.0, -0.5556, -0.8315, 0.0, -0.5556, -0.8315, 0.0, -0.5556, -0.8315, 0.0, -0.5556, -0.8315, 0.0, 0.8315, -0.5556, 0.0, 0.8315, -0.5556, 0.0, 0.8315, -0.5556, 0.0, 0.8315, -0.5556, 0.0, 0.5556, 0.8315, 0.0, 0.5556, 0.8315, 0.0, 0.5556, 0.8315, 0.0, 0.5556, 0.8315, 0.0, -0.8315, 0.5556, 0.0, -0.8315, 0.5556, 0.0, -0.8315, 0.5556, 0.0, -0.8315, 0.5556, 0.0, -0.5556, 0.8315, 0.0, -0.5556, 0.8315, 0.0, -0.5556, 0.8315, 0.0, -0.5556, 0.8315, 0.0, -0.8315, -0.5556, 0.0, -0.8315, -0.5556, 0.0, -0.8315, -0.5556, 0.0, -0.8315, -0.5556, 0.0, 0.5556, -0.8315, 0.0, 0.5556, -0.8315, 0.0, 0.5556, -0.8315, 0.0, 0.5556, -0.8315, 0.0, 0.8315, 0.5556, 0.0, 0.8315, 0.5556, 0.0, 0.8315, 0.5556, 0.0, 0.8315, 0.5556, 0.0, -0.1951, 0.9808, 0.0, -0.1951, 0.9808, 0.0, -0.1951, 0.9808, 0.0, -0.1951, 0.9808, 0.0, -0.9808, -0.1951, -1.654e-08, -0.9808, -0.1951, -1.654e-08, -0.9808, -0.1951, -1.654e-08, -0.9808, -0.1951, -1.654e-08, 0.1951, -0.9808, 0.0, 0.1951, -0.9808, 0.0, 0.1951, -0.9808, 0.0, 0.1951, -0.9808, 0.0, 0.9808, 0.1951, 1.654e-08, 0.9808, 0.1951, 1.654e-08, 0.9808, 0.1951, 1.654e-08, 0.9808, 0.1951, 1.654e-08, -0.9808, 0.1951, 1.654e-08, -0.9808, 0.1951, 1.654e-08, -0.9808, 0.1951, 1.654e-08, -0.9808, 0.1951, 1.654e-08, 0.1951, 0.9808, 0.0, 0.1951, 0.9808, 0.0, 0.1951, 0.9808, 0.0, 0.1951, 0.9808, 0.0, -0.9808, 0.1951, 1.654e-08, -0.9808, 0.1951, 1.654e-08, -0.9808, 0.1951, 1.654e-08, -0.9808, 0.1951, 1.654e-08, -0.1951, -0.9808, 0.0, -0.1951, -0.9808, 0.0, -0.1951, -0.9808, 0.0, -0.1951, -0.9808, 0.0, 0.0, 0.0, 1.0, -1.565e-07, 0.0, 1.0, -1.565e-07, 0.0, 1.0, 0.0, 0.0, 1.0, -0.1951, -0.9808, -9.403e-08, -0.1951, -0.9808, -9.403e-08, -0.1951, -0.9808, -8.99e-08, -0.1951, -0.9808, -8.99e-08, 0.1951, 0.9808, 3.408e-07, 0.1951, 0.9808, 3.408e-07, 0.1951, 0.9808, 3.408e-07, 0.1951, 0.9808, 3.408e-07, -3.911e-08, 0.0, 1.0, -1.173e-07, 0.0, 1.0, -1.173e-07, 0.0, 1.0, -3.911e-08, 0.0, 1.0, -3.129e-07, 0.0, 1.0, -6.258e-07, 0.0, 1.0, -6.258e-07, 0.0, 1.0, -3.129e-07, 0.0, 1.0, -3.911e-08, 0.0, 1.0, -3.52e-07, 0.0, 1.0, -3.52e-07, 0.0, 1.0, -3.911e-08, 0.0, 1.0, -1.565e-07, 0.0, 1.0, -4.694e-07, 0.0, 1.0, -4.694e-07, 0.0, 1.0, -1.565e-07, 0.0, 1.0, -1.173e-07, 0.0, 1.0, 0.0, 0.0, 1.0, 0.0, 0.0, 1.0, -1.173e-07, 0.0, 1.0, -6.258e-07, 0.0, 1.0, 3.129e-07, 0.0, 1.0, 3.129e-07, 0.0, 1.0, -6.258e-07, 0.0, 1.0, -3.52e-07, 0.0, 1.0, -1.608e-14, 0.0, 1.0, -2.068e-14, 0.0, 1.0, -3.52e-07, 0.0, 1.0, -1.608e-14, 0.0, 1.0, -1.565e-07, 0.0, 1.0, -1.565e-07, 0.0, 1.0, -2.068e-14, 0.0, 1.0, -4.694e-07, 0.0, 1.0, 1.565e-07, 0.0, 1.0, 1.565e-07, 0.0, 1.0, -4.694e-07, 0.0, 1.0, 0.0, 0.0, 1.0, 0.0, 0.0, 1.0, 0.0, 0.0, 1.0, 0.0, 0.0, 1.0, 3.129e-07, 0.0, 1.0, 7.041e-07, 0.0, 1.0, 7.041e-07, 0.0, 1.0, 3.129e-07, 0.0, 1.0, 7.041e-07, 0.0, 1.0, -3.911e-08, 0.0, 1.0, -3.911e-08, 0.0, 1.0, 7.041e-07, 0.0, 1.0, -1.565e-07, 0.0, 1.0, -3.129e-07, 0.0, 1.0, -3.129e-07, 0.0, 1.0, -1.565e-07, 0.0, 1.0, 1.565e-07, 0.0, 1.0, -3.911e-08, 0.0, 1.0, -3.911e-08, 0.0, 1.0, 1.565e-07, 0.0, 1.0, 0.0, 0.0, 1.0, 0.0, 0.0, 1.0, 0.0, 0.0, 1.0, 0.0, 0.0, 1.0, 1.288e-07, 0.0, -1.0, 1.288e-07, 0.0, -1.0, 1.288e-07, 0.0, -1.0, 1.288e-07, 0.0, -1.0, 1.288e-07, 0.0, -1.0, 1.288e-07, 0.0, -1.0, 1.288e-07, 0.0, -1.0, 1.288e-07, 0.0, -1.0, 1.288e-07, 0.0, -1.0, 1.288e-07, 0.0, -1.0, 1.288e-07, 0.0, -1.0, 1.288e-07, 0.0, -1.0, 1.288e-07, 0.0, -1.0, 1.288e-07, 0.0, -1.0, 1.288e-07, 0.0, -1.0, 1.288e-07, 0.0, -1.0, -0.9808, 0.1951, 1.065e-08, -0.9808, 0.1951, 1.065e-08, -0.9808, 0.1951, 1.065e-08, -0.9808, 0.1951, 1.065e-08, -0.1951, -0.9808, -3.408e-07, -0.1951, -0.9808, -3.408e-07, -0.1951, -0.9808, -3.408e-07, -0.1951, -0.9808, -3.408e-07, 0.9808, -0.1951, -1.065e-08, 0.9808, -0.1951, -1.065e-08, 0.9808, -0.1951, -1.065e-08, 0.9808, -0.1951, -1.065e-08, 0.8315, -0.5556, 0.0, 0.8315, -0.5556, 0.0, 0.8315, -0.5556, 0.0, 0.8315, -0.5556, 0.0, 0.5556, 0.8315, 0.0, 0.5556, 0.8315, 0.0, 0.5556, 0.8315, 0.0, 0.5556, 0.8315, 0.0, -0.8315, 0.5556, 0.0, -0.8315, 0.5556, 0.0, -0.8315, 0.5556, 0.0, -0.8315, 0.5556, 0.0, -0.5556, -0.8315, 0.0, -0.5556, -0.8315, 0.0, -0.5556, -0.8315, 0.0, -0.5556, -0.8315, 0.0, -0.8315, -0.5556, 0.0, -0.8315, -0.5556, 0.0, -0.8315, -0.5556, 0.0, -0.8315, -0.5556, 0.0, 0.5556, -0.8315, 0.0, 0.5556, -0.8315, 0.0, 0.5556, -0.8315, 0.0, 0.5556, -0.8315, 0.0, 0.8315, 0.5556, 0.0, 0.8315, 0.5556, 0.0, 0.8315, 0.5556, 0.0, 0.8315, 0.5556, 0.0, -0.5556, 0.8315, 0.0, -0.5556, 0.8315, 0.0, -0.5556, 0.8315, 0.0, -0.5556, 0.8315, 0.0, -0.1951, 0.9808, 3.408e-07, -0.1951, 0.9808, 3.408e-07, -0.1951, 0.9808, 3.408e-07, -0.1951, 0.9808, 3.408e-07, -0.9808, -0.1951, -1.065e-08, -0.9808, -0.1951, -1.065e-08, -0.9808, -0.1951, -1.065e-08, -0.9808, -0.1951, -1.065e-08, 0.1951, -0.9808, 0.0, 0.1951, -0.9808, 0.0, 0.1951, -0.9808, 0.0, 0.1951, -0.9808, 0.0, 0.9808, 0.1951, 1.065e-08, 0.9808, 0.1951, 1.065e-08, 0.9808, 0.1951, 1.065e-08, 0.9808, 0.1951, 1.065e-08, 0.9808, 0.1951, 2.472e-08, 0.9808, 0.1951, 2.472e-08, 0.9808, 0.1951, 2.837e-08, 0.9808, 0.1951, 2.837e-08, 0.1951, 0.9808, 1.165e-07, 0.1951, 0.9808, 1.165e-07, 0.1951, 0.9808, 9.815e-08, 0.1951, 0.9808, 9.815e-08, -0.9808, 0.1951, 9.585e-09, -0.9808, 0.1951, 9.585e-09, -0.9808, 0.1951, 9.585e-09, -0.9808, 0.1951, 9.585e-09, 0.9808, -0.1951, -2.107e-08, 0.9808, -0.1951, -2.107e-08, 0.9808, -0.1951, -2.107e-08, 0.9808, -0.1951, -2.107e-08, 0.1951, 0.9808, 1.165e-07, 0.1951, 0.9808, 1.165e-07, 0.1951, 0.9808, 1.349e-07, 0.1951, 0.9808, 1.349e-07, -0.9808, 0.1951, 1.469e-08, -0.9808, 0.1951, 1.469e-08, -0.9808, 0.1951, 1.967e-08, -0.9808, 0.1951, 1.967e-08, -0.5556, -0.8315, -8.789e-08, -0.5556, -0.8315, -8.789e-08, -0.5556, -0.8315, -8.99e-08, -0.5556, -0.8315, -8.99e-08, 0.8315, -0.5556, -5.212e-08, 0.8315, -0.5556, -5.212e-08, 0.8315, -0.5556, -5.619e-08, 0.8315, -0.5556, -5.619e-08, 0.5556, 0.8315, 8.789e-08, 0.5556, 0.8315, 8.789e-08, 0.5556, 0.8315, 8.99e-08, 0.5556, 0.8315, 8.99e-08, -0.8315, 0.5556, 4.752e-08, -0.8315, 0.5556, 4.752e-08, -0.8315, 0.5556, 4.495e-08, -0.8315, 0.5556, 4.495e-08, -0.5556, 0.8315, 6.133e-08, -0.5556, 0.8315, 6.133e-08, -0.5556, 0.8315, 4.495e-08, -0.5556, 0.8315, 4.495e-08, -0.8315, -0.5556, -4.702e-08, -0.8315, -0.5556, -4.702e-08, -0.8315, -0.5556, -3.371e-08, -0.8315, -0.5556, -3.371e-08, 0.5556, -0.8315, -6.133e-08, 0.5556, -0.8315, -6.133e-08, 0.5556, -0.8315, -4.495e-08, 0.5556, -0.8315, -4.495e-08, 0.8315, 0.5556, 5.825e-08, 0.8315, 0.5556, 5.825e-08, 0.8315, 0.5556, 5.619e-08, 0.8315, 0.5556, 5.619e-08, -0.1951, 0.9808, 1.349e-07, -0.1951, 0.9808, 1.349e-07, -0.1951, 0.9808, 1.798e-07, -0.1951, 0.9808, 1.798e-07, -0.9808, -0.1951, -2.408e-08, -0.9808, -0.1951, -2.408e-08, -0.9808, -0.1951, -1.967e-08, -0.9808, -0.1951, -1.967e-08, 0.1951, -0.9808, -1.349e-07, 0.1951, -0.9808, -1.349e-07, 0.1951, -0.9808, -1.798e-07, 0.1951, -0.9808, -1.798e-07, 0.9808, 0.1951, 2.472e-08, 0.9808, 0.1951, 2.472e-08, 0.9808, 0.1951, 2.107e-08, 0.9808, 0.1951, 2.107e-08, 0.8315, -0.5556, -5.212e-08, 0.8315, -0.5556, -5.212e-08, 0.8315, -0.5556, -4.805e-08, 0.8315, -0.5556, -4.805e-08, 0.5556, 0.8315, 8.789e-08, 0.5556, 0.8315, 8.789e-08, 0.5556, 0.8315, 8.588e-08, 0.5556, 0.8315, 8.588e-08, -0.8315, 0.5556, 4.752e-08, -0.8315, 0.5556, 4.752e-08, -0.8315, 0.5556, 5.01e-08, -0.8315, 0.5556, 5.01e-08, -0.5556, -0.8315, -8.789e-08, -0.5556, -0.8315, -8.789e-08, -0.5556, -0.8315, -8.588e-08, -0.5556, -0.8315, -8.588e-08, -0.8315, -0.5556, -4.702e-08, -0.8315, -0.5556, -4.702e-08, -0.8315, -0.5556, -6.032e-08, -0.8315, -0.5556, -6.032e-08, 0.5556, -0.8315, -6.133e-08, 0.5556, -0.8315, -6.133e-08, 0.5556, -0.8315, -7.77e-08, 0.5556, -0.8315, -7.77e-08, 0.8315, 0.5556, 5.825e-08, 0.8315, 0.5556, 5.825e-08, 0.8315, 0.5556, 6.032e-08, 0.8315, 0.5556, 6.032e-08, -0.5556, 0.8315, 6.133e-08, -0.5556, 0.8315, 6.133e-08, -0.5556, 0.8315, 7.77e-08, -0.5556, 0.8315, 7.77e-08, -0.1951, 0.9808, 1.349e-07, -0.1951, 0.9808, 1.349e-07, -0.1951, 0.9808, 8.997e-08, -0.1951, 0.9808, 8.997e-08, -0.9808, -0.1951, -2.408e-08, -0.9808, -0.1951, -2.408e-08, -0.9808, -0.1951, -2.85e-08, -0.9808, -0.1951, -2.85e-08, 0.1951, -0.9808, -1.349e-07, 0.1951, -0.9808, -1.349e-07, 0.1951, -0.9808, -8.997e-08, 0.1951, -0.9808, -8.997e-08, -0.9808, 0.1951, 1.469e-08, -0.9808, 0.1951, 1.469e-08, -0.9808, 0.1951, 9.712e-09, -0.9808, 0.1951, 9.712e-09, -0.1951, -0.9808, -9.403e-08, -0.1951, -0.9808, -9.403e-08, -0.1951, -0.9808, -9.815e-08, -0.1951, -0.9808, -9.815e-08])] * 3)])
me_cylinder_004 = bpy.data.meshes.new('Cylinder.004')
me_cylinder_004.from_pydata([(0.00123, 1.009, -0.04513), (0.3839, 0.9325, -0.04513), (1.001, 0.008598, -0.04513), (0.9251, -0.3741, -0.04513), (0.7083, -0.6985, -0.04513), (-0.9226, 0.3913, -0.04513), (-0.7059, 0.7157, -0.04513), (0.7083, 0.7157, -0.04513), (0.9251, 0.3913, -0.04513), (0.3839, -0.9153, -0.04513), (0.00123, -0.9914, -0.04513), (-0.3815, -0.9153, -0.04513), (-0.7059, -0.6985, -0.04513), (-0.9226, -0.3741, -0.04513), (-0.9988, 0.008598, -0.04513), (-0.3815, 0.9325, -0.04513), (0.00123, 1.009, 0.0004425), (1.001, 0.008598, 0.0004425), (-0.9226, 0.3913, 0.0004425), (-0.3815, 0.9325, 0.0004425), (0.3839, 0.9325, 0.0004425), (0.9251, -0.3741, 0.0004425), (0.7083, -0.6985, 0.0004425), (-0.7059, 0.7157, 0.0004425), (0.7083, 0.7157, 0.0004425), (0.9251, 0.3913, 0.0004425), (0.3839, -0.9153, 0.0004425), (0.00123, -0.9914, 0.0004425), (-0.3815, -0.9153, 0.0004425), (-0.7059, -0.6985, 0.0004425), (-0.9226, -0.3741, 0.0004425), (-0.9988, 0.008598, 0.0004425)], [], [(6, 23, 19, 15), (15, 19, 16, 0), (14, 31, 18, 5), (13, 30, 31, 14), (12, 29, 30, 13), (11, 28, 29, 12), (10, 27, 28, 11), (9, 26, 27, 10), (4, 22, 26, 9), (8, 25, 17, 2), (7, 24, 25, 8), (1, 20, 24, 7), (5, 18, 23, 6), (3, 21, 22, 4), (2, 17, 21, 3), (0, 16, 20, 1), (6, 15, 0, 1, 7, 8, 2, 3, 4, 9, 10, 11, 12, 13, 14, 5), (23, 18, 31, 30, 29, 28, 27, 26, 22, 21, 17, 25, 24, 20, 16, 19)])
me_cylinder_004.polygons.foreach_set('material_index', [6, 6, 6, 6, 6, 6, 6, 6, 6, 6, 6, 6, 6, 6, 6, 6, 6, 6])
_k = set([(0, 16), (1, 20), (2, 17), (3, 21), (4, 22), (5, 18), (6, 23), (7, 24), (8, 25), (9, 26), (10, 27), (11, 28), (12, 29), (13, 30), (14, 31), (15, 19)])
me_cylinder_004.attributes.new('sharp_edge', 'BOOLEAN', 'EDGE').data.foreach_set('value', [ (min(e.vertices), max(e.vertices)) in _k for e in me_cylinder_004.edges])
me_cylinder_004.materials.append(mat_material_008)
me_cylinder_004.materials.append(mat_material_009)
me_cylinder_004.materials.append(mat_agulha)
me_cylinder_004.materials.append(mat_material_013)
me_cylinder_004.materials.append(mat_azul_da_seringa)
me_cylinder_004.materials.append(mat_seringa)
me_cylinder_004.materials.append(mat_remedio)
me_cylinder_004.use_remesh_preserve_volume = False
me_cylinder_004.use_remesh_preserve_attributes = False
me_cylinder_004.use_mirror_vertex_groups = False
me_cylinder_004.update()
me_cylinder_004.normals_split_custom_set([tuple(v) for v in zip(*[iter([-0.5556, 0.8315, 2.447e-06, -0.5556, 0.8315, 2.447e-06, -0.5556, 0.8315, 2.447e-06, -0.5556, 0.8315, 2.447e-06, -0.1951, 0.9808, 1.791e-06, -0.1951, 0.9808, 1.791e-06, -0.1951, 0.9808, 1.791e-06, -0.1951, 0.9808, 1.791e-06, -0.9808, 0.1951, 2.571e-06, -0.9808, 0.1951, 2.571e-06, -0.9808, 0.1951, 2.571e-06, -0.9808, 0.1951, 2.571e-06, -0.9808, -0.1951, 3.881e-06, -0.9808, -0.1951, 3.881e-06, -0.9808, -0.1951, 3.881e-06, -0.9808, -0.1951, 3.881e-06, -0.8315, -0.5556, 3.364e-06, -0.8315, -0.5556, 3.364e-06, -0.8315, -0.5556, 3.364e-06, -0.8315, -0.5556, 3.364e-06, -0.5556, -0.8315, 2.021e-06, -0.5556, -0.8315, 2.021e-06, -0.5556, -0.8315, 2.021e-06, -0.5556, -0.8315, 2.021e-06, -0.1951, -0.9808, 1.136e-06, -0.1951, -0.9808, 1.136e-06, -0.1951, -0.9808, 1.136e-06, -0.1951, -0.9808, 1.136e-06, 0.1951, -0.9808, 0.0, 0.1951, -0.9808, 0.0, 0.1951, -0.9808, 0.0, 0.1951, -0.9808, 0.0, 0.5556, -0.8315, 0.0, 0.5556, -0.8315, 0.0, 0.5556, -0.8315, 0.0, 0.5556, -0.8315, 0.0, 0.9808, 0.1951, -5.122e-06, 0.9808, 0.1951, -5.122e-06, 0.9808, 0.1951, -5.122e-06, 0.9808, 0.1951, -5.122e-06, 0.8315, 0.5556, -1.877e-06, 0.8315, 0.5556, -1.877e-06, 0.8315, 0.5556, -1.877e-06, 0.8315, 0.5556, -1.877e-06, 0.5556, 0.8315, 0.0, 0.5556, 0.8315, 0.0, 0.5556, 0.8315, 0.0, 0.5556, 0.8315, 0.0, -0.8315, 0.5556, 3.311e-06, -0.8315, 0.5556, 3.311e-06, -0.8315, 0.5556, 3.311e-06, -0.8315, 0.5556, 3.311e-06, 0.8315, -0.5556, -2.095e-06, 0.8315, -0.5556, -2.095e-06, 0.8315, -0.5556, -2.095e-06, 0.8315, -0.5556, -2.095e-06, 0.9808, -0.1951, -5.121e-06, 0.9808, -0.1951, -5.121e-06, 0.9808, -0.1951, -5.121e-06, 0.9808, -0.1951, -5.121e-06, 0.1951, 0.9808, 0.0, 0.1951, 0.9808, 0.0, 0.1951, 0.9808, 0.0, 0.1951, 0.9808, 0.0, 1.217e-09, 0.0, -1.0, 1.217e-09, 0.0, -1.0, 1.217e-09, 0.0, -1.0, 1.217e-09, 0.0, -1.0, 1.217e-09, 0.0, -1.0, 1.217e-09, 0.0, -1.0, 1.217e-09, 0.0, -1.0, 1.217e-09, 0.0, -1.0, 1.217e-09, 0.0, -1.0, 1.217e-09, 0.0, -1.0, 1.217e-09, 0.0, -1.0, 1.217e-09, 0.0, -1.0, 1.217e-09, 0.0, -1.0, 1.217e-09, 0.0, -1.0, 1.217e-09, 0.0, -1.0, 1.217e-09, 0.0, -1.0, -4.753e-12, 0.0, 1.0, -4.753e-12, 0.0, 1.0, -4.753e-12, 0.0, 1.0, -4.753e-12, 0.0, 1.0, -4.753e-12, 0.0, 1.0, -4.753e-12, 0.0, 1.0, -4.753e-12, 0.0, 1.0, -4.753e-12, 0.0, 1.0, -4.753e-12, 0.0, 1.0, -4.753e-12, 0.0, 1.0, -4.753e-12, 0.0, 1.0, -4.753e-12, 0.0, 1.0, -4.753e-12, 0.0, 1.0, -4.753e-12, 0.0, 1.0, -4.753e-12, 0.0, 1.0, -4.753e-12, 0.0, 1.0])] * 3)])

# ---- objects
ob_cylinder = bpy.data.objects.new('Cylinder', me_cylinder_002)
ob_cylinder_001 = bpy.data.objects.new('Cylinder.001', me_cylinder_003)
ob_cylinder_002 = bpy.data.objects.new('Cylinder.002', me_cylinder_004)

# ---- transforms, parenting, visibility, modifiers, constraints
ob_cylinder.location = (0.05258, 0.03736, 0.002939)
ob_cylinder.rotation_euler = (1.571, 3.142, -0.9211)
ob_cylinder.scale = (0.07631, 0.07631, 0.07631)
ob_cylinder.color = (0.8, 0.8, 0.8, 1.0)
ob_cylinder.lineart.crease_threshold = 0.0
ob_cylinder_001.location = (0.109, 0.07954, 0.003092)
ob_cylinder_001.rotation_euler = (1.571, 3.142, -0.9211)
ob_cylinder_001.scale = (0.07631, 0.07631, 0.07631)
ob_cylinder_001.color = (0.8, 0.8, 0.8, 1.0)
ob_cylinder_001.lineart.crease_threshold = 0.0
ob_cylinder_002.location = (-0.09926, -0.07812, 0.00359)
ob_cylinder_002.rotation_euler = (1.571, 3.142, -0.9211)
ob_cylinder_002.scale = (0.07575, 0.07575, 1.603)
ob_cylinder_002.color = (0.8, 0.8, 0.8, 1.0)
ob_cylinder_002.lineart.crease_threshold = 0.0

# ---- collection membership
col_collection_1.objects.link(ob_cylinder)
col_collection_1.objects.link(ob_cylinder_001)
col_collection_1.objects.link(ob_cylinder_002)

# ---- scene / render settings (as saved in the file)
scene.frame_start = 1; scene.frame_end = 250; scene.frame_set(6)
scene.render.engine = 'BLENDER_EEVEE_NEXT'
scene.render.resolution_percentage = 50
scene.render.dither_intensity = 0.0
scene.cycles.use_denoising = False
scene.cycles.samples = 10
scene.cycles.sampling_pattern = 'TABULATED_SOBOL'
scene.cycles.light_sampling_threshold = 0.0
scene.cycles.use_adaptive_sampling = False
scene.cycles.use_light_tree = False
scene.cycles.blur_glossy = 0.0
scene.cycles.pixel_filter_type = 'GAUSSIAN'
scene.cycles.sample_clamp_indirect = 0.0
scene.view_settings.view_transform = 'Standard'
bpy.context.view_layer.update()

# ---- added for rendering (the .blend has no active camera and no usable light): camera, sun
cam_auto = bpy.data.cameras.new('AutoCamera')
cam_auto.lens = 50.0
cam_auto.sensor_width = 36.0
cam_auto.clip_end = 1000.0
ob_auto_camera = bpy.data.objects.new('AutoCamera', cam_auto)
scene.collection.objects.link(ob_auto_camera)
ob_auto_camera.location = (0.850296, -1.01592, 0.678632)
ob_auto_camera.rotation_euler = (1.09748, -7.21219e-08, 0.694738)
scene.camera = ob_auto_camera
light_auto_sun = bpy.data.lights.new('AutoSun', 'SUN')
light_auto_sun.energy = 3.0
light_auto_sun.angle = 0.0523599
ob_auto_sun = bpy.data.objects.new('AutoSun', light_auto_sun)
scene.collection.objects.link(ob_auto_sun)
ob_auto_sun.rotation_euler = (0.872665, 0.174533, 0.523599)
bpy.context.view_layer.update()
